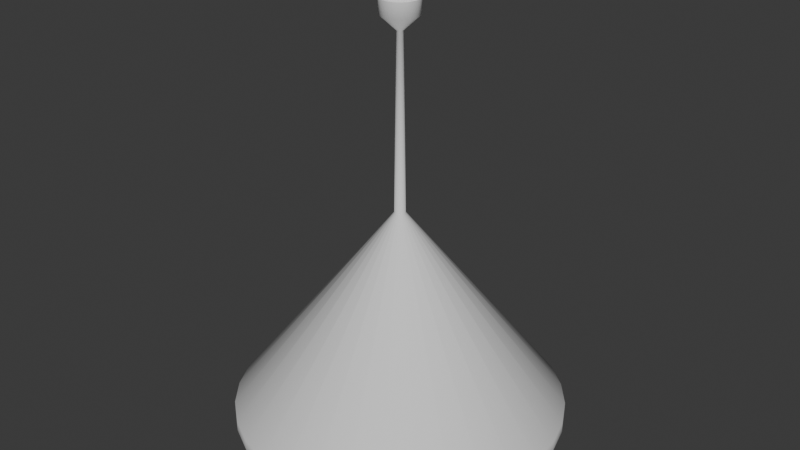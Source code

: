 # Source: livingroomlamp.blend  (saved by Blender 5.1.30; exported with 4.5.12 LTS)
import bpy
from mathutils import Matrix  # noqa: F401  (used for matrix-valued properties, if any)

bpy.ops.wm.read_factory_settings(use_empty=True)
scene = bpy.context.scene
scene.name = 'Scene'

# ---- collections
col_collection = bpy.data.collections.new('Collection'); scene.collection.children.link(col_collection)

# ---- world
world_world = bpy.data.worlds.new('World'); scene.world = world_world
world_world.use_nodes = True; world_world.node_tree.nodes.clear()
_N = world_world.node_tree.nodes; _L = world_world.node_tree.links
n0 = _N.new('ShaderNodeOutputWorld'); n0.name = 'World Output'; n0.location = (200, 100)
n1 = _N.new('ShaderNodeBackground'); n1.name = 'Background'; n1.location = (-200, 100)
n1.inputs[0].default_value = (0.05088, 0.05088, 0.05088, 1.0)
_L.new(n1.outputs[0], n0.inputs[0])
n0.is_active_output = True
world_world.color = (0.05088, 0.05088, 0.05088)
world_world.sun_shadow_jitter_overblur = 0.0

# ---- meshes
me_cylinder = bpy.data.meshes.new('Cylinder')
me_cylinder.from_pydata([(-0.002463, 0.01238, 0.3539), (8.752e-09, 0.04462, 0.825), (-0.004831, 0.01166, 0.3539), (0.008706, 0.04377, 0.825), (-0.007013, 0.0105, 0.3539), (0.01708, 0.04123, 0.825), (-0.008926, 0.008926, 0.3539), (0.02479, 0.0371, 0.825), (-0.0105, 0.007013, 0.3539), (0.03155, 0.03155, 0.825), (-0.01166, 0.004831, 0.3539), (0.0371, 0.02479, 0.825), (-0.01238, 0.002463, 0.3539), (0.04123, 0.01708, 0.825), (-0.01262, -8.695e-11, 0.3539), (0.04377, 0.008706, 0.825), (-0.01238, -0.002463, 0.3539), (0.04462, 2.016e-10, 0.825), (-0.01166, -0.004831, 0.3539), (0.04377, -0.008706, 0.825), (-0.0105, -0.007013, 0.3539), (0.04123, -0.01708, 0.825), (-0.008926, -0.008926, 0.3539), (0.0371, -0.02479, 0.825), (-0.007013, -0.0105, 0.3539), (0.03155, -0.03155, 0.825), (-0.004831, -0.01166, 0.3539), (0.02479, -0.0371, 0.825), (-0.002463, -0.01238, 0.3539), (0.01708, -0.04123, 0.825), (-3.179e-09, -0.01262, 0.3539), (0.008706, -0.04377, 0.825), (0.002463, -0.01238, 0.3539), (8.752e-09, -0.04462, 0.825), (0.004831, -0.01166, 0.3539), (-0.008706, -0.04377, 0.825), (0.007013, -0.0105, 0.3539), (-0.01708, -0.04123, 0.825), (0.008926, -0.008926, 0.3539), (-0.02479, -0.0371, 0.825), (0.0105, -0.007013, 0.3539), (-0.03155, -0.03155, 0.825), (0.01166, -0.004831, 0.3539), (-0.0371, -0.02479, 0.825), (0.01238, -0.002463, 0.3539), (-0.04123, -0.01708, 0.825), (0.01262, -8.695e-11, 0.3539), (-0.04377, -0.008706, 0.825), (0.01238, 0.002463, 0.3539), (-0.04462, 2.016e-10, 0.825), (0.01166, 0.004831, 0.3539), (-0.04377, 0.008706, 0.825), (0.0105, 0.007013, 0.3539), (-0.04123, 0.01708, 0.825), (0.008926, 0.008926, 0.3539), (-0.0371, 0.02479, 0.825), (0.007013, 0.0105, 0.3539), (-0.03155, 0.03155, 0.825), (0.004831, 0.01166, 0.3539), (-0.02479, 0.0371, 0.825), (0.002463, 0.01238, 0.3539), (-0.01708, 0.04123, 0.825), (-3.179e-09, 0.01262, 0.3539), (-0.008706, 0.04377, 0.825), (-9.347e-10, 0.3833, -0.1191), (0.07478, 0.3759, -0.1191), (0.1467, 0.3541, -0.1191), (0.213, 0.3187, -0.1191), (0.271, 0.271, -0.1191), (0.3187, 0.213, -0.1191), (0.3541, 0.1467, -0.1191), (0.3759, 0.07478, -0.1191), (0.3833, -8.695e-11, -0.1191), (0.3759, -0.07478, -0.1191), (0.3541, -0.1467, -0.1191), (0.3187, -0.213, -0.1191), (0.271, -0.271, -0.1191), (0.213, -0.3187, -0.1191), (0.1467, -0.3541, -0.1191), (0.07478, -0.3759, -0.1191), (-9.347e-10, -0.3833, -0.1191), (-0.07478, -0.3759, -0.1191), (-0.1467, -0.3541, -0.1191), (-0.213, -0.3187, -0.1191), (-0.271, -0.271, -0.1191), (-0.3187, -0.213, -0.1191), (-0.3541, -0.1467, -0.1191), (-0.3759, -0.07478, -0.1191), (-0.3833, -8.695e-11, -0.1191), (-0.3759, 0.07478, -0.1191), (-0.3541, 0.1467, -0.1191), (-0.3187, 0.213, -0.1191), (-0.271, 0.271, -0.1191), (-0.213, 0.3187, -0.1191), (-0.1467, 0.3541, -0.1191), (-0.07478, 0.3759, -0.1191), (-1.292e-09, 0.3481, -0.1803), (-9.347e-10, 0.3833, -0.1453), (-1.024e-09, 0.373, -0.17), (0.06791, 0.3414, -0.1803), (0.07478, 0.3759, -0.1453), (0.07277, 0.3658, -0.17), (0.1332, 0.3216, -0.1803), (0.1467, 0.3541, -0.1453), (0.1427, 0.3446, -0.17), (0.1934, 0.2894, -0.1803), (0.213, 0.3187, -0.1453), (0.2072, 0.3101, -0.17), (0.2462, 0.2462, -0.1803), (0.271, 0.271, -0.1453), (0.2637, 0.2637, -0.17), (0.2894, 0.1934, -0.1803), (0.3187, 0.213, -0.1453), (0.3101, 0.2072, -0.17), (0.3216, 0.1332, -0.1803), (0.3541, 0.1467, -0.1453), (0.3446, 0.1427, -0.17), (0.3414, 0.06791, -0.1803), (0.3759, 0.07478, -0.1453), (0.3658, 0.07277, -0.17), (0.3481, 2.7e-10, -0.1803), (0.3833, -8.695e-11, -0.1453), (0.373, 2.299e-12, -0.17), (0.3414, -0.06791, -0.1803), (0.3759, -0.07478, -0.1453), (0.3658, -0.07277, -0.17), (0.3216, -0.1332, -0.1803), (0.3541, -0.1467, -0.1453), (0.3446, -0.1427, -0.17), (0.2894, -0.1934, -0.1803), (0.3187, -0.213, -0.1453), (0.3101, -0.2072, -0.17), (0.2462, -0.2462, -0.1803), (0.271, -0.271, -0.1453), (0.2637, -0.2637, -0.17), (0.1934, -0.2894, -0.1803), (0.213, -0.3187, -0.1453), (0.2072, -0.3101, -0.17), (0.1332, -0.3216, -0.1803), (0.1467, -0.3541, -0.1453), (0.1427, -0.3446, -0.17), (0.06791, -0.3414, -0.1803), (0.07478, -0.3759, -0.1453), (0.07277, -0.3658, -0.17), (-5.777e-10, -0.3481, -0.1803), (-9.347e-10, -0.3833, -0.1453), (-8.454e-10, -0.373, -0.17), (-0.06791, -0.3414, -0.1803), (-0.07478, -0.3759, -0.1453), (-0.07277, -0.3658, -0.17), (-0.1332, -0.3216, -0.1803), (-0.1467, -0.3541, -0.1453), (-0.1427, -0.3446, -0.17), (-0.1934, -0.2894, -0.1803), (-0.213, -0.3187, -0.1453), (-0.2072, -0.3101, -0.17), (-0.2462, -0.2462, -0.1803), (-0.271, -0.271, -0.1453), (-0.2637, -0.2637, -0.17), (-0.2894, -0.1934, -0.1803), (-0.3187, -0.213, -0.1453), (-0.3101, -0.2072, -0.17), (-0.3216, -0.1332, -0.1803), (-0.3541, -0.1467, -0.1453), (-0.3446, -0.1427, -0.17), (-0.3414, -0.06791, -0.1803), (-0.3759, -0.07478, -0.1453), (-0.3658, -0.07277, -0.17), (-0.3481, -4.439e-10, -0.1803), (-0.3833, -8.695e-11, -0.1453), (-0.373, -1.762e-10, -0.17), (-0.3414, 0.06791, -0.1803), (-0.3759, 0.07478, -0.1453), (-0.3658, 0.07277, -0.17), (-0.3216, 0.1332, -0.1803), (-0.3541, 0.1467, -0.1453), (-0.3446, 0.1427, -0.17), (-0.2894, 0.1934, -0.1803), (-0.3187, 0.213, -0.1453), (-0.3101, 0.2072, -0.17), (-0.2462, 0.2462, -0.1803), (-0.271, 0.271, -0.1453), (-0.2637, 0.2637, -0.17), (-0.1934, 0.2894, -0.1803), (-0.213, 0.3187, -0.1453), (-0.2072, 0.3101, -0.17), (-0.1332, 0.3216, -0.1803), (-0.1467, 0.3541, -0.1453), (-0.1427, 0.3446, -0.17), (-0.06791, 0.3414, -0.1803), (-0.07478, 0.3759, -0.1453), (-0.07277, 0.3658, -0.17), (9.004e-10, 0.007893, 0.7567), (-0.00154, 0.007741, 0.7567), (-0.003021, 0.007292, 0.7567), (-0.004385, 0.006563, 0.7567), (-0.005581, 0.005581, 0.7567), (-0.006563, 0.004385, 0.7567), (-0.007292, 0.003021, 0.7567), (-0.007741, 0.00154, 0.7567), (-0.007893, -1.616e-10, 0.7567), (-0.007741, -0.00154, 0.7567), (-0.007292, -0.003021, 0.7567), (-0.006563, -0.004385, 0.7567), (-0.005581, -0.005581, 0.7567), (-0.004385, -0.006563, 0.7567), (-0.003021, -0.007292, 0.7567), (-0.00154, -0.007741, 0.7567), (9.004e-10, -0.007893, 0.7567), (0.00154, -0.007741, 0.7567), (0.003021, -0.007292, 0.7567), (0.004385, -0.006563, 0.7567), (0.005581, -0.005581, 0.7567), (0.006563, -0.004385, 0.7567), (0.007292, -0.003021, 0.7567), (0.007741, -0.00154, 0.7567), (0.007893, -1.616e-10, 0.7567), (0.007741, 0.00154, 0.7567), (0.007292, 0.003021, 0.7567), (0.006563, 0.004385, 0.7567), (0.005581, 0.005581, 0.7567), (0.004385, 0.006563, 0.7567), (0.003021, 0.007292, 0.7567), (0.00154, 0.007741, 0.7567), (8.743e-09, 0.04324, 0.7898), (-0.008436, 0.04241, 0.7898), (-0.01655, 0.03995, 0.7898), (-0.02402, 0.03595, 0.7898), (-0.03058, 0.03058, 0.7898), (-0.03595, 0.02402, 0.7898), (-0.03995, 0.01655, 0.7898), (-0.04241, 0.008436, 0.7898), (-0.04324, 2.016e-10, 0.7898), (-0.04241, -0.008436, 0.7898), (-0.03995, -0.01655, 0.7898), (-0.03595, -0.02402, 0.7898), (-0.03058, -0.03058, 0.7898), (-0.02402, -0.03595, 0.7898), (-0.01655, -0.03995, 0.7898), (-0.008436, -0.04241, 0.7898), (8.743e-09, -0.04324, 0.7898), (0.008436, -0.04241, 0.7898), (0.01655, -0.03995, 0.7898), (0.02402, -0.03595, 0.7898), (0.03058, -0.03058, 0.7898), (0.03595, -0.02402, 0.7898), (0.03995, -0.01655, 0.7898), (0.04241, -0.008436, 0.7898), (0.04324, 2.016e-10, 0.7898), (0.04241, 0.008436, 0.7898), (0.03995, 0.01655, 0.7898), (0.03595, 0.02402, 0.7898), (0.03058, 0.03058, 0.7898), (0.02402, 0.03595, 0.7898), (0.01655, 0.03995, 0.7898), (0.008436, 0.04241, 0.7898), (0.02218, 0.1115, 0.1657), (1.924e-09, 0.1137, 0.1657), (0.04351, 0.1051, 0.1657), (0.06317, 0.09454, 0.1657), (0.0804, 0.0804, 0.1657), (0.09454, 0.06317, 0.1657), (0.1051, 0.04351, 0.1657), (0.1115, 0.02218, 0.1657), (0.1137, 7.153e-10, 0.1657), (0.1115, -0.02218, 0.1657), (0.1051, -0.04351, 0.1657), (0.09454, -0.06317, 0.1657), (0.0804, -0.0804, 0.1657), (0.06317, -0.09454, 0.1657), (0.04351, -0.1051, 0.1657), (0.02218, -0.1115, 0.1657), (2.157e-09, -0.1137, 0.1657), (-0.02218, -0.1115, 0.1657), (-0.04351, -0.1051, 0.1657), (-0.06317, -0.09454, 0.1657), (-0.0804, -0.0804, 0.1657), (-0.09454, -0.06317, 0.1657), (-0.1051, -0.04351, 0.1657), (-0.1115, -0.02218, 0.1657), (-0.1137, 4.821e-10, 0.1657), (-0.1115, 0.02218, 0.1657), (-0.1051, 0.04351, 0.1657), (-0.09454, 0.06317, 0.1657), (-0.0804, 0.0804, 0.1657), (-0.06317, 0.09454, 0.1657), (-0.04351, 0.1051, 0.1657), (-0.02218, 0.1115, 0.1657)], [], [(224, 1, 3, 255), (255, 3, 5, 254), (254, 5, 7, 253), (253, 7, 9, 252), (252, 9, 11, 251), (251, 11, 13, 250), (250, 13, 15, 249), (249, 15, 17, 248), (248, 17, 19, 247), (247, 19, 21, 246), (246, 21, 23, 245), (245, 23, 25, 244), (244, 25, 27, 243), (243, 27, 29, 242), (242, 29, 31, 241), (241, 31, 33, 240), (240, 33, 35, 239), (239, 35, 37, 238), (238, 37, 39, 237), (237, 39, 41, 236), (236, 41, 43, 235), (235, 43, 45, 234), (234, 45, 47, 233), (233, 47, 49, 232), (232, 49, 51, 231), (231, 51, 53, 230), (230, 53, 55, 229), (229, 55, 57, 228), (228, 57, 59, 227), (227, 59, 61, 226), (257, 256, 258, 259, 260, 261, 262, 263, 264, 265, 266, 267, 268, 269, 270, 271, 272, 273, 274, 275, 276, 277, 278, 279, 280, 281, 282, 283, 284, 285, 286, 287), (226, 61, 63, 225), (225, 63, 1, 224), (89, 12, 10, 90), (90, 10, 8, 91), (91, 8, 6, 92), (92, 6, 4, 93), (93, 4, 2, 94), (94, 2, 0, 95), (95, 0, 62, 64), (0, 193, 192, 62), (64, 62, 60, 65), (65, 60, 58, 66), (66, 58, 56, 67), (67, 56, 54, 68), (68, 54, 52, 69), (69, 52, 50, 70), (70, 50, 48, 71), (71, 48, 46, 72), (72, 46, 44, 73), (73, 44, 42, 74), (74, 42, 40, 75), (75, 40, 38, 76), (76, 38, 36, 77), (77, 36, 34, 78), (78, 34, 32, 79), (79, 32, 30, 80), (80, 30, 28, 81), (81, 28, 26, 82), (82, 26, 24, 83), (83, 24, 22, 84), (84, 22, 20, 85), (85, 20, 18, 86), (86, 18, 16, 87), (87, 16, 14, 88), (88, 14, 12, 89), (97, 100, 101, 98), (98, 101, 99, 96), (100, 103, 104, 101), (101, 104, 102, 99), (103, 106, 107, 104), (104, 107, 105, 102), (106, 109, 110, 107), (107, 110, 108, 105), (109, 112, 113, 110), (110, 113, 111, 108), (112, 115, 116, 113), (113, 116, 114, 111), (115, 118, 119, 116), (116, 119, 117, 114), (118, 121, 122, 119), (119, 122, 120, 117), (121, 124, 125, 122), (122, 125, 123, 120), (124, 127, 128, 125), (125, 128, 126, 123), (127, 130, 131, 128), (128, 131, 129, 126), (130, 133, 134, 131), (131, 134, 132, 129), (133, 136, 137, 134), (134, 137, 135, 132), (136, 139, 140, 137), (137, 140, 138, 135), (139, 142, 143, 140), (140, 143, 141, 138), (142, 145, 146, 143), (143, 146, 144, 141), (145, 148, 149, 146), (146, 149, 147, 144), (148, 151, 152, 149), (149, 152, 150, 147), (151, 154, 155, 152), (152, 155, 153, 150), (154, 157, 158, 155), (155, 158, 156, 153), (157, 160, 161, 158), (158, 161, 159, 156), (160, 163, 164, 161), (161, 164, 162, 159), (163, 166, 167, 164), (164, 167, 165, 162), (166, 169, 170, 167), (167, 170, 168, 165), (169, 172, 173, 170), (170, 173, 171, 168), (172, 175, 176, 173), (173, 176, 174, 171), (175, 178, 179, 176), (176, 179, 177, 174), (178, 181, 182, 179), (179, 182, 180, 177), (181, 184, 185, 182), (182, 185, 183, 180), (184, 187, 188, 185), (185, 188, 186, 183), (187, 190, 191, 188), (188, 191, 189, 186), (190, 97, 98, 191), (191, 98, 96, 189), (97, 64, 65, 100), (171, 174, 282, 281), (190, 95, 64, 97), (100, 65, 66, 103), (103, 66, 67, 106), (106, 67, 68, 109), (109, 68, 69, 112), (112, 69, 70, 115), (115, 70, 71, 118), (118, 71, 72, 121), (121, 72, 73, 124), (124, 73, 74, 127), (127, 74, 75, 130), (130, 75, 76, 133), (133, 76, 77, 136), (136, 77, 78, 139), (139, 78, 79, 142), (142, 79, 80, 145), (145, 80, 81, 148), (148, 81, 82, 151), (151, 82, 83, 154), (154, 83, 84, 157), (157, 84, 85, 160), (160, 85, 86, 163), (163, 86, 87, 166), (166, 87, 88, 169), (169, 88, 89, 172), (172, 89, 90, 175), (175, 90, 91, 178), (178, 91, 92, 181), (181, 92, 93, 184), (184, 93, 94, 187), (187, 94, 95, 190), (2, 194, 193, 0), (4, 195, 194, 2), (6, 196, 195, 4), (8, 197, 196, 6), (10, 198, 197, 8), (12, 199, 198, 10), (14, 200, 199, 12), (16, 201, 200, 14), (18, 202, 201, 16), (20, 203, 202, 18), (22, 204, 203, 20), (24, 205, 204, 22), (26, 206, 205, 24), (28, 207, 206, 26), (30, 208, 207, 28), (32, 209, 208, 30), (34, 210, 209, 32), (36, 211, 210, 34), (38, 212, 211, 36), (40, 213, 212, 38), (42, 214, 213, 40), (44, 215, 214, 42), (46, 216, 215, 44), (48, 217, 216, 46), (50, 218, 217, 48), (52, 219, 218, 50), (54, 220, 219, 52), (56, 221, 220, 54), (58, 222, 221, 56), (60, 223, 222, 58), (62, 192, 223, 60), (193, 225, 224, 192), (194, 226, 225, 193), (195, 227, 226, 194), (196, 228, 227, 195), (197, 229, 228, 196), (198, 230, 229, 197), (199, 231, 230, 198), (200, 232, 231, 199), (201, 233, 232, 200), (202, 234, 233, 201), (203, 235, 234, 202), (204, 236, 235, 203), (205, 237, 236, 204), (206, 238, 237, 205), (207, 239, 238, 206), (208, 240, 239, 207), (209, 241, 240, 208), (210, 242, 241, 209), (211, 243, 242, 210), (212, 244, 243, 211), (213, 245, 244, 212), (214, 246, 245, 213), (215, 247, 246, 214), (216, 248, 247, 215), (217, 249, 248, 216), (218, 250, 249, 217), (219, 251, 250, 218), (220, 252, 251, 219), (221, 253, 252, 220), (222, 254, 253, 221), (223, 255, 254, 222), (192, 224, 255, 223), (147, 150, 274, 273), (123, 126, 266, 265), (99, 102, 258, 256), (189, 96, 257, 287), (180, 183, 285, 284), (156, 159, 277, 276), (132, 135, 269, 268), (108, 111, 261, 260), (165, 168, 280, 279), (141, 144, 272, 271), (117, 120, 264, 263), (174, 177, 283, 282), (150, 153, 275, 274), (126, 129, 267, 266), (102, 105, 259, 258), (183, 186, 286, 285), (159, 162, 278, 277), (135, 138, 270, 269), (111, 114, 262, 261), (168, 171, 281, 280), (144, 147, 273, 272), (120, 123, 265, 264), (96, 99, 256, 257), (177, 180, 284, 283), (153, 156, 276, 275), (129, 132, 268, 267), (105, 108, 260, 259), (186, 189, 287, 286), (162, 165, 279, 278), (138, 141, 271, 270), (114, 117, 263, 262)])
me_cylinder.polygons.foreach_set('use_smooth', [True] * 257)
_k = set([(256, 257), (256, 258), (257, 287), (258, 259), (259, 260), (260, 261), (261, 262), (262, 263), (263, 264), (264, 265), (265, 266), (266, 267), (267, 268), (268, 269), (269, 270), (270, 271), (271, 272), (272, 273), (273, 274), (274, 275), (275, 276), (276, 277), (277, 278), (278, 279), (279, 280), (280, 281), (281, 282), (282, 283), (283, 284), (284, 285), (285, 286), (286, 287)])
me_cylinder.attributes.new('sharp_edge', 'BOOLEAN', 'EDGE').data.foreach_set('value', [ (min(e.vertices), max(e.vertices)) in _k for e in me_cylinder.edges])
_uv = me_cylinder.uv_layers.new(name='UVMap')
_uv.uv.foreach_set('vector', [0.7738, 0.7867, 0.7587, 0.771, 0.7635, 0.7672, 0.777, 0.7838, 0.777, 0.7838, 0.7635, 0.7672, 0.7685, 0.7638, 0.7805, 0.7812, 0.7805, 0.7812, 0.7685, 0.7638, 0.7736, 0.7608, 0.7842, 0.7789, 0.7842, 0.7789, 0.7736, 0.7608, 0.7788, 0.7582, 0.7881, 0.7769, 0.7881, 0.7769, 0.7788, 0.7582, 0.7841, 0.7559, 0.7923, 0.7753, 0.7923, 0.7753, 0.7841, 0.7559, 0.7895, 0.754, 0.7968, 0.7741, 0.7968, 0.7741, 0.7895, 0.754, 0.7949, 0.7522, 0.8015, 0.7731, 0.8015, 0.7731, 0.7949, 0.7522, 0.8003, 0.7507, 0.8066, 0.7726, 0.8066, 0.8654, 0.8002, 0.8873, 0.7948, 0.8857, 0.8015, 0.8648, 0.8015, 0.8648, 0.7948, 0.8857, 0.7894, 0.8839, 0.7968, 0.8639, 0.7968, 0.8639, 0.7894, 0.8839, 0.7841, 0.8819, 0.7923, 0.8626, 0.7923, 0.8626, 0.7841, 0.8819, 0.7788, 0.8797, 0.7882, 0.8609, 0.7882, 0.8609, 0.7788, 0.8797, 0.7736, 0.877, 0.7842, 0.859, 0.7842, 0.859, 0.7736, 0.877, 0.7685, 0.874, 0.7805, 0.8567, 0.7805, 0.8567, 0.7685, 0.874, 0.7635, 0.8706, 0.777, 0.8541, 0.777, 0.8541, 0.7635, 0.8706, 0.7587, 0.8668, 0.7738, 0.8511, 0.7738, 0.8511, 0.7587, 0.8668, 0.7542, 0.8618, 0.771, 0.8478, 0.771, 0.8478, 0.7542, 0.8618, 0.7503, 0.8564, 0.7685, 0.8442, 0.7685, 0.8442, 0.7503, 0.8564, 0.747, 0.8506, 0.7663, 0.8404, 0.7663, 0.8404, 0.747, 0.8506, 0.7442, 0.8446, 0.7645, 0.8363, 0.7645, 0.8363, 0.7442, 0.8446, 0.7421, 0.8383, 0.763, 0.8321, 0.763, 0.8321, 0.7421, 0.8383, 0.7406, 0.8319, 0.762, 0.8277, 0.762, 0.8277, 0.7406, 0.8319, 0.7396, 0.8254, 0.7613, 0.8233, 0.7613, 0.8233, 0.7396, 0.8254, 0.7393, 0.8189, 0.7611, 0.8189, 0.7611, 0.8189, 0.7393, 0.8189, 0.7396, 0.8123, 0.7613, 0.8144, 0.7613, 0.8144, 0.7396, 0.8123, 0.7405, 0.8058, 0.762, 0.81, 0.762, 0.81, 0.7405, 0.8058, 0.7421, 0.7994, 0.763, 0.8056, 0.763, 0.8056, 0.7421, 0.7994, 0.7442, 0.7932, 0.7644, 0.8014, 0.7644, 0.8014, 0.7442, 0.7932, 0.747, 0.7872, 0.7662, 0.7974, 0.7662, 0.7974, 0.747, 0.7872, 0.7503, 0.7814, 0.7684, 0.7935, 0.7142, 0.7659, 0.7237, 0.7755, 0.7312, 0.7867, 0.7364, 0.7991, 0.739, 0.8123, 0.739, 0.8258, 0.7364, 0.839, 0.7312, 0.8515, 0.7237, 0.8627, 0.7142, 0.8722, 0.703, 0.8797, 0.6905, 0.8849, 0.6773, 0.8875, 0.6638, 0.8875, 0.6506, 0.8849, 0.6382, 0.8797, 0.627, 0.8722, 0.6174, 0.8627, 0.61, 0.8515, 0.6048, 0.839, 0.6022, 0.8258, 0.6022, 0.8123, 0.6048, 0.7991, 0.61, 0.7867, 0.6174, 0.7755, 0.627, 0.7659, 0.6382, 0.7584, 0.6506, 0.7533, 0.6638, 0.7507, 0.6773, 0.7507, 0.6905, 0.7533, 0.703, 0.7584, 0.7684, 0.7935, 0.7503, 0.7814, 0.7542, 0.776, 0.7709, 0.79, 0.7709, 0.79, 0.7542, 0.776, 0.7587, 0.771, 0.7738, 0.7867, 0.05235, 0.4422, 0.4102, 0.4129, 0.4113, 0.4147, 0.05846, 0.4866, 0.05846, 0.4866, 0.4113, 0.4147, 0.4126, 0.4165, 0.06986, 0.5301, 0.06986, 0.5301, 0.4126, 0.4165, 0.4141, 0.4181, 0.08636, 0.5719, 0.08636, 0.5719, 0.4141, 0.4181, 0.4158, 0.4197, 0.1077, 0.6118, 0.1077, 0.6118, 0.4158, 0.4197, 0.4176, 0.4211, 0.1336, 0.649, 0.1336, 0.649, 0.4176, 0.4211, 0.4196, 0.4224, 0.1638, 0.6829, 0.1638, 0.6829, 0.4196, 0.4224, 0.4216, 0.4234, 0.1978, 0.7131, 0.5674, 0.7507, 0.5714, 0.9943, 0.5704, 0.9943, 0.5659, 0.7508, 0.1978, 0.7131, 0.4216, 0.4234, 0.4237, 0.4243, 0.2352, 0.7392, 0.2352, 0.7392, 0.4237, 0.4243, 0.4259, 0.425, 0.2756, 0.7609, 0.2756, 0.7609, 0.4259, 0.425, 0.4281, 0.4255, 0.3182, 0.7776, 0.3182, 0.7776, 0.4281, 0.4255, 0.4303, 0.4257, 0.3627, 0.7893, 0.3627, 0.7893, 0.4303, 0.4257, 0.4324, 0.4258, 0.4082, 0.7959, 0.4082, 0.7959, 0.4324, 0.4258, 0.4344, 0.4256, 0.4544, 0.7973, 0.4544, 0.7973, 0.4344, 0.4256, 0.4364, 0.4252, 0.5009, 0.7936, 0.5009, 0.7936, 0.4364, 0.4252, 0.4381, 0.4247, 0.548, 0.7846, 0.5448, 0.06891, 0.4233, 0.394, 0.4219, 0.3936, 0.5027, 0.05749, 0.5027, 0.05749, 0.4219, 0.3936, 0.4203, 0.3932, 0.4608, 0.05069, 0.4608, 0.05069, 0.4203, 0.3932, 0.4186, 0.3932, 0.4187, 0.0484, 0.4187, 0.0484, 0.4186, 0.3932, 0.417, 0.3935, 0.3765, 0.05082, 0.3765, 0.05082, 0.417, 0.3935, 0.4153, 0.394, 0.3347, 0.05804, 0.3347, 0.05804, 0.4153, 0.394, 0.4137, 0.3948, 0.294, 0.0701, 0.294, 0.0701, 0.4137, 0.3948, 0.4123, 0.3958, 0.2549, 0.08686, 0.2549, 0.08686, 0.4123, 0.3958, 0.411, 0.397, 0.218, 0.1081, 0.218, 0.1081, 0.411, 0.397, 0.41, 0.3984, 0.1836, 0.1335, 0.1836, 0.1335, 0.41, 0.3984, 0.4092, 0.4, 0.1524, 0.1628, 0.1524, 0.1628, 0.4092, 0.4, 0.4085, 0.4017, 0.1247, 0.1958, 0.1247, 0.1958, 0.4085, 0.4017, 0.4081, 0.4035, 0.101, 0.2318, 0.101, 0.2318, 0.4081, 0.4035, 0.408, 0.4054, 0.08152, 0.2704, 0.08152, 0.2704, 0.408, 0.4054, 0.4083, 0.4073, 0.06662, 0.3113, 0.06662, 0.3113, 0.4083, 0.4073, 0.4086, 0.4092, 0.05654, 0.3539, 0.05654, 0.3539, 0.4086, 0.4092, 0.4093, 0.4111, 0.05158, 0.3977, 0.05158, 0.3977, 0.4093, 0.4111, 0.4102, 0.4129, 0.05235, 0.4422, 0.1878, 0.7257, 0.2268, 0.753, 0.2176, 0.7678, 0.177, 0.7394, 0.177, 0.7394, 0.2176, 0.7678, 0.2077, 0.7841, 0.1653, 0.7543, 0.2268, 0.753, 0.2688, 0.7756, 0.2614, 0.7915, 0.2176, 0.7678, 0.2176, 0.7678, 0.2614, 0.7915, 0.2533, 0.8088, 0.2077, 0.7841, 0.2688, 0.7756, 0.3132, 0.793, 0.3078, 0.8097, 0.2614, 0.7915, 0.2614, 0.7915, 0.3078, 0.8097, 0.3018, 0.8279, 0.2533, 0.8088, 0.3132, 0.793, 0.3595, 0.8052, 0.356, 0.8223, 0.3078, 0.8097, 0.3078, 0.8097, 0.356, 0.8223, 0.3522, 0.841, 0.3018, 0.8279, 0.3595, 0.8052, 0.4068, 0.812, 0.4053, 0.8294, 0.356, 0.8223, 0.356, 0.8223, 0.4053, 0.8294, 0.4037, 0.8483, 0.3522, 0.841, 0.4068, 0.812, 0.4546, 0.8134, 0.4548, 0.8308, 0.4053, 0.8294, 0.4053, 0.8294, 0.4548, 0.8308, 0.4552, 0.8496, 0.4037, 0.8483, 0.4546, 0.8134, 0.5024, 0.81, 0.5039, 0.8275, 0.4548, 0.8308, 0.4548, 0.8308, 0.5039, 0.8275, 0.5052, 0.846, 0.4552, 0.8496, 0.5024, 0.81, 0.552, 0.8033, 0.5536, 0.8223, 0.5039, 0.8275, 0.5039, 0.8275, 0.5536, 0.8223, 0.5537, 0.8415, 0.5052, 0.846, 0.549, 0.05283, 0.5053, 0.04285, 0.5079, 0.02727, 0.552, 0.03596, 0.552, 0.03596, 0.5079, 0.02727, 0.5107, 0.01067, 0.5537, 0.0188, 0.5053, 0.04285, 0.4623, 0.03606, 0.4639, 0.02033, 0.5079, 0.02727, 0.5079, 0.02727, 0.4639, 0.02033, 0.4656, 0.003287, 0.5107, 0.01067, 0.4623, 0.03606, 0.4187, 0.03356, 0.4187, 0.01757, 0.4639, 0.02033, 0.4639, 0.02033, 0.4187, 0.01757, 0.4187, 0.0001605, 0.4656, 0.003287, 0.4187, 0.03356, 0.3748, 0.03599, 0.373, 0.01996, 0.4187, 0.01757, 0.4187, 0.01757, 0.373, 0.01996, 0.371, 0.002499, 0.4187, 0.0001605, 0.3748, 0.03599, 0.3313, 0.04343, 0.3277, 0.02766, 0.373, 0.01996, 0.373, 0.01996, 0.3277, 0.02766, 0.3236, 0.01047, 0.371, 0.002499, 0.3313, 0.04343, 0.2889, 0.05593, 0.2834, 0.04063, 0.3277, 0.02766, 0.3277, 0.02766, 0.2834, 0.04063, 0.2774, 0.02397, 0.3236, 0.01047, 0.2889, 0.05593, 0.2482, 0.0734, 0.2409, 0.05887, 0.2834, 0.04063, 0.2834, 0.04063, 0.2409, 0.05887, 0.233, 0.043, 0.2774, 0.02397, 0.2482, 0.0734, 0.2097, 0.09543, 0.2008, 0.08178, 0.2409, 0.05887, 0.2409, 0.05887, 0.2008, 0.08178, 0.191, 0.06694, 0.233, 0.043, 0.2097, 0.09543, 0.1739, 0.1219, 0.1635, 0.1093, 0.2008, 0.08178, 0.2008, 0.08178, 0.1635, 0.1093, 0.152, 0.09567, 0.191, 0.06694, 0.1739, 0.1219, 0.1414, 0.1524, 0.1294, 0.1411, 0.1635, 0.1093, 0.1635, 0.1093, 0.1294, 0.1411, 0.1165, 0.1288, 0.152, 0.09567, 0.1414, 0.1524, 0.1125, 0.1867, 0.09934, 0.1768, 0.1294, 0.1411, 0.1294, 0.1411, 0.09934, 0.1768, 0.08504, 0.166, 0.1165, 0.1288, 0.1125, 0.1867, 0.08779, 0.2241, 0.07355, 0.2158, 0.09934, 0.1768, 0.09934, 0.1768, 0.07355, 0.2158, 0.05802, 0.2068, 0.08504, 0.166, 0.08779, 0.2241, 0.06743, 0.2643, 0.05223, 0.2576, 0.07355, 0.2158, 0.07355, 0.2158, 0.05223, 0.2576, 0.03564, 0.2504, 0.05802, 0.2068, 0.06743, 0.2643, 0.05178, 0.3068, 0.03577, 0.302, 0.05223, 0.2576, 0.05223, 0.2576, 0.03577, 0.302, 0.01836, 0.2966, 0.03564, 0.2504, 0.05178, 0.3068, 0.04117, 0.3512, 0.02461, 0.3482, 0.03577, 0.302, 0.03577, 0.302, 0.02461, 0.3482, 0.006545, 0.3449, 0.01836, 0.2966, 0.04117, 0.3512, 0.03558, 0.3966, 0.01868, 0.3959, 0.02461, 0.3482, 0.02461, 0.3482, 0.01868, 0.3959, 0.0001605, 0.3949, 0.006545, 0.3449, 0.03558, 0.3966, 0.03652, 0.4434, 0.01945, 0.4446, 0.01868, 0.3959, 0.01868, 0.3959, 0.01945, 0.4446, 0.0007764, 0.446, 0.0001605, 0.3949, 0.03652, 0.4434, 0.04287, 0.4897, 0.02601, 0.493, 0.01945, 0.4446, 0.01945, 0.4446, 0.02601, 0.493, 0.007625, 0.4967, 0.0007764, 0.446, 0.04287, 0.4897, 0.0547, 0.535, 0.03833, 0.5403, 0.02601, 0.493, 0.02601, 0.493, 0.03833, 0.5403, 0.02051, 0.5462, 0.007625, 0.4967, 0.0547, 0.535, 0.07187, 0.5787, 0.0562, 0.5859, 0.03833, 0.5403, 0.03833, 0.5403, 0.0562, 0.5859, 0.03916, 0.5939, 0.02051, 0.5462, 0.07187, 0.5787, 0.09404, 0.6202, 0.0793, 0.6292, 0.0562, 0.5859, 0.0562, 0.5859, 0.0793, 0.6292, 0.06326, 0.6391, 0.03916, 0.5939, 0.09404, 0.6202, 0.121, 0.6589, 0.1074, 0.6697, 0.0793, 0.6292, 0.0793, 0.6292, 0.1074, 0.6697, 0.09254, 0.6814, 0.06326, 0.6391, 0.121, 0.6589, 0.1524, 0.6942, 0.1402, 0.7065, 0.1074, 0.6697, 0.1074, 0.6697, 0.1402, 0.7065, 0.1268, 0.7199, 0.09254, 0.6814, 0.1524, 0.6942, 0.1878, 0.7257, 0.177, 0.7394, 0.1402, 0.7065, 0.1402, 0.7065, 0.177, 0.7394, 0.1653, 0.7543, 0.1268, 0.7199, 0.1878, 0.7257, 0.1978, 0.7131, 0.2352, 0.7392, 0.2268, 0.753, 0.5563, 0.334, 0.563, 0.2933, 0.8096, 0.3485, 0.8074, 0.3618, 0.1524, 0.6942, 0.1638, 0.6829, 0.1978, 0.7131, 0.1878, 0.7257, 0.2268, 0.753, 0.2352, 0.7392, 0.2756, 0.7609, 0.2688, 0.7756, 0.2688, 0.7756, 0.2756, 0.7609, 0.3182, 0.7776, 0.3132, 0.793, 0.3132, 0.793, 0.3182, 0.7776, 0.3627, 0.7893, 0.3595, 0.8052, 0.3595, 0.8052, 0.3627, 0.7893, 0.4082, 0.7959, 0.4068, 0.812, 0.4068, 0.812, 0.4082, 0.7959, 0.4544, 0.7973, 0.4546, 0.8134, 0.4546, 0.8134, 0.4544, 0.7973, 0.5009, 0.7936, 0.5024, 0.81, 0.5024, 0.81, 0.5009, 0.7936, 0.548, 0.7846, 0.552, 0.8033, 0.549, 0.05283, 0.5448, 0.06891, 0.5027, 0.05749, 0.5053, 0.04285, 0.5053, 0.04285, 0.5027, 0.05749, 0.4608, 0.05069, 0.4623, 0.03606, 0.4623, 0.03606, 0.4608, 0.05069, 0.4187, 0.0484, 0.4187, 0.03356, 0.4187, 0.03356, 0.4187, 0.0484, 0.3765, 0.05082, 0.3748, 0.03599, 0.3748, 0.03599, 0.3765, 0.05082, 0.3347, 0.05804, 0.3313, 0.04343, 0.3313, 0.04343, 0.3347, 0.05804, 0.294, 0.0701, 0.2889, 0.05593, 0.2889, 0.05593, 0.294, 0.0701, 0.2549, 0.08686, 0.2482, 0.0734, 0.2482, 0.0734, 0.2549, 0.08686, 0.218, 0.1081, 0.2097, 0.09543, 0.2097, 0.09543, 0.218, 0.1081, 0.1836, 0.1335, 0.1739, 0.1219, 0.1739, 0.1219, 0.1836, 0.1335, 0.1524, 0.1628, 0.1414, 0.1524, 0.1414, 0.1524, 0.1524, 0.1628, 0.1247, 0.1958, 0.1125, 0.1867, 0.1125, 0.1867, 0.1247, 0.1958, 0.101, 0.2318, 0.08779, 0.2241, 0.08779, 0.2241, 0.101, 0.2318, 0.08152, 0.2704, 0.06743, 0.2643, 0.06743, 0.2643, 0.08152, 0.2704, 0.06662, 0.3113, 0.05178, 0.3068, 0.05178, 0.3068, 0.06662, 0.3113, 0.05654, 0.3539, 0.04117, 0.3512, 0.04117, 0.3512, 0.05654, 0.3539, 0.05158, 0.3977, 0.03558, 0.3966, 0.03558, 0.3966, 0.05158, 0.3977, 0.05235, 0.4422, 0.03652, 0.4434, 0.03652, 0.4434, 0.05235, 0.4422, 0.05846, 0.4866, 0.04287, 0.4897, 0.04287, 0.4897, 0.05846, 0.4866, 0.06986, 0.5301, 0.0547, 0.535, 0.0547, 0.535, 0.06986, 0.5301, 0.08636, 0.5719, 0.07187, 0.5787, 0.07187, 0.5787, 0.08636, 0.5719, 0.1077, 0.6118, 0.09404, 0.6202, 0.09404, 0.6202, 0.1077, 0.6118, 0.1336, 0.649, 0.121, 0.6589, 0.121, 0.6589, 0.1336, 0.649, 0.1638, 0.6829, 0.1524, 0.6942, 0.5689, 0.7507, 0.5723, 0.9943, 0.5714, 0.9943, 0.5674, 0.7507, 0.5704, 0.7507, 0.5732, 0.9943, 0.5723, 0.9943, 0.5689, 0.7507, 0.5719, 0.7507, 0.5742, 0.9942, 0.5732, 0.9943, 0.5704, 0.7507, 0.5734, 0.7507, 0.5751, 0.9942, 0.5742, 0.9942, 0.5719, 0.7507, 0.5749, 0.7507, 0.576, 0.9942, 0.5751, 0.9942, 0.5734, 0.7507, 0.5764, 0.7507, 0.577, 0.9942, 0.576, 0.9942, 0.5749, 0.7507, 0.5779, 0.7507, 0.5779, 0.9942, 0.577, 0.9942, 0.5764, 0.7507, 0.5794, 0.7507, 0.5789, 0.9942, 0.5779, 0.9942, 0.5779, 0.7507, 0.5809, 0.7507, 0.5798, 0.9942, 0.5789, 0.9942, 0.5794, 0.7507, 0.5824, 0.7507, 0.5807, 0.9942, 0.5798, 0.9942, 0.5809, 0.7507, 0.5839, 0.7507, 0.5817, 0.9942, 0.5807, 0.9942, 0.5824, 0.7507, 0.5854, 0.7507, 0.5826, 0.9943, 0.5817, 0.9942, 0.5839, 0.7507, 0.5869, 0.7507, 0.5835, 0.9943, 0.5826, 0.9943, 0.5854, 0.7507, 0.5884, 0.7507, 0.5845, 0.9943, 0.5835, 0.9943, 0.5869, 0.7507, 0.5899, 0.7508, 0.5854, 0.9943, 0.5845, 0.9943, 0.5884, 0.7507, 0.5914, 0.7508, 0.5863, 0.9943, 0.5854, 0.9943, 0.5899, 0.7508, 0.5929, 0.7508, 0.5873, 0.9943, 0.5863, 0.9943, 0.5914, 0.7508, 0.5944, 0.7509, 0.5882, 0.9944, 0.5873, 0.9943, 0.5929, 0.7508, 0.5959, 0.7509, 0.5891, 0.9944, 0.5882, 0.9944, 0.5944, 0.7509, 0.5974, 0.7509, 0.5901, 0.9944, 0.5891, 0.9944, 0.5959, 0.7509, 0.5989, 0.751, 0.591, 0.9944, 0.5901, 0.9944, 0.5974, 0.7509, 0.6004, 0.751, 0.5919, 0.9945, 0.591, 0.9944, 0.5989, 0.751, 0.6019, 0.7511, 0.5929, 0.9945, 0.5919, 0.9945, 0.6004, 0.751, 0.5555, 0.751, 0.5639, 0.9945, 0.563, 0.9945, 0.554, 0.7511, 0.557, 0.751, 0.5648, 0.9944, 0.5639, 0.9945, 0.5555, 0.751, 0.5585, 0.7509, 0.5658, 0.9944, 0.5648, 0.9944, 0.557, 0.751, 0.56, 0.7509, 0.5667, 0.9944, 0.5658, 0.9944, 0.5585, 0.7509, 0.5615, 0.7509, 0.5676, 0.9944, 0.5667, 0.9944, 0.56, 0.7509, 0.563, 0.7508, 0.5686, 0.9943, 0.5676, 0.9944, 0.5615, 0.7509, 0.5645, 0.7508, 0.5695, 0.9943, 0.5686, 0.9943, 0.563, 0.7508, 0.5659, 0.7508, 0.5704, 0.9943, 0.5695, 0.9943, 0.5645, 0.7508, 0.7923, 0.8079, 0.7709, 0.79, 0.7738, 0.7867, 0.7932, 0.8066, 0.7914, 0.8093, 0.7684, 0.7935, 0.7709, 0.79, 0.7923, 0.8079, 0.7908, 0.8107, 0.7662, 0.7974, 0.7684, 0.7935, 0.7914, 0.8093, 0.7902, 0.8123, 0.7644, 0.8014, 0.7662, 0.7974, 0.7908, 0.8107, 0.7897, 0.8139, 0.763, 0.8056, 0.7644, 0.8014, 0.7902, 0.8123, 0.7894, 0.8156, 0.762, 0.81, 0.763, 0.8056, 0.7897, 0.8139, 0.7892, 0.8173, 0.7613, 0.8144, 0.762, 0.81, 0.7894, 0.8156, 0.7891, 0.819, 0.7611, 0.8189, 0.7613, 0.8144, 0.7892, 0.8173, 0.7892, 0.8207, 0.7613, 0.8233, 0.7611, 0.8189, 0.7891, 0.819, 0.7895, 0.8224, 0.762, 0.8277, 0.7613, 0.8233, 0.7892, 0.8207, 0.7898, 0.8241, 0.763, 0.8321, 0.762, 0.8277, 0.7895, 0.8224, 0.7903, 0.8256, 0.7645, 0.8363, 0.763, 0.8321, 0.7898, 0.8241, 0.7909, 0.8272, 0.7663, 0.8404, 0.7645, 0.8363, 0.7903, 0.8256, 0.7916, 0.8287, 0.7685, 0.8442, 0.7663, 0.8404, 0.7909, 0.8272, 0.7924, 0.83, 0.771, 0.8478, 0.7685, 0.8442, 0.7916, 0.8287, 0.7933, 0.8313, 0.7738, 0.8511, 0.771, 0.8478, 0.7924, 0.83, 0.7944, 0.8324, 0.777, 0.8541, 0.7738, 0.8511, 0.7933, 0.8313, 0.7955, 0.8333, 0.7805, 0.8567, 0.777, 0.8541, 0.7944, 0.8324, 0.7967, 0.834, 0.7842, 0.859, 0.7805, 0.8567, 0.7955, 0.8333, 0.7979, 0.8346, 0.7882, 0.8609, 0.7842, 0.859, 0.7967, 0.834, 0.7991, 0.8351, 0.7923, 0.8626, 0.7882, 0.8609, 0.7979, 0.8346, 0.8003, 0.8353, 0.7968, 0.8639, 0.7923, 0.8626, 0.7991, 0.8351, 0.8014, 0.8354, 0.8015, 0.8648, 0.7968, 0.8639, 0.8003, 0.8353, 0.8024, 0.8354, 0.8066, 0.8654, 0.8015, 0.8648, 0.8014, 0.8354, 0.8013, 0.8025, 0.8015, 0.7731, 0.8066, 0.7726, 0.8024, 0.8026, 0.8002, 0.8026, 0.7968, 0.7741, 0.8015, 0.7731, 0.8013, 0.8025, 0.799, 0.8028, 0.7923, 0.7753, 0.7968, 0.7741, 0.8002, 0.8026, 0.7978, 0.8032, 0.7881, 0.7769, 0.7923, 0.7753, 0.799, 0.8028, 0.7965, 0.8039, 0.7842, 0.7789, 0.7881, 0.7769, 0.7978, 0.8032, 0.7954, 0.8046, 0.7805, 0.7812, 0.7842, 0.7789, 0.7965, 0.8039, 0.7942, 0.8056, 0.777, 0.7838, 0.7805, 0.7812, 0.7954, 0.8046, 0.7932, 0.8066, 0.7738, 0.7867, 0.777, 0.7838, 0.7942, 0.8056, 0.6598, 0.6365, 0.6328, 0.6053, 0.8324, 0.4504, 0.8412, 0.4606, 0.959, 0.7493, 0.9177, 0.7503, 0.9255, 0.4978, 0.9389, 0.4974, 0.7233, 0.06151, 0.759, 0.0408, 0.8736, 0.266, 0.862, 0.2728, 0.6598, 0.114, 0.6902, 0.08601, 0.8511, 0.2808, 0.8412, 0.2899, 0.5897, 0.2154, 0.6093, 0.1791, 0.8247, 0.3112, 0.8183, 0.323, 0.5897, 0.5351, 0.5742, 0.4968, 0.8133, 0.415, 0.8183, 0.4275, 0.8361, 0.7388, 0.7968, 0.7264, 0.886, 0.4899, 0.8988, 0.494, 0.8361, 0.01172, 0.8766, 0.003694, 0.912, 0.2539, 0.8988, 0.2565, 0.5563, 0.4164, 0.554, 0.3752, 0.8067, 0.3752, 0.8074, 0.3887, 0.7234, 0.689, 0.6902, 0.6645, 0.8511, 0.4697, 0.862, 0.4777, 0.959, 0.001161, 0.9998, 0.006683, 0.9523, 0.2549, 0.9389, 0.2531, 0.563, 0.2933, 0.5742, 0.2536, 0.8133, 0.3355, 0.8096, 0.3485, 0.6328, 0.6053, 0.6093, 0.5714, 0.8247, 0.4393, 0.8324, 0.4504, 0.9177, 0.7503, 0.8766, 0.7468, 0.912, 0.4966, 0.9255, 0.4978, 0.759, 0.0408, 0.7968, 0.02414, 0.886, 0.2606, 0.8736, 0.266, 0.6093, 0.1791, 0.6328, 0.1452, 0.8324, 0.3001, 0.8247, 0.3112, 0.5742, 0.4968, 0.563, 0.4571, 0.8096, 0.402, 0.8133, 0.415, 0.7968, 0.7264, 0.759, 0.7097, 0.8736, 0.4845, 0.886, 0.4899, 0.8766, 0.003694, 0.9177, 0.0001605, 0.9255, 0.2527, 0.912, 0.2539, 0.554, 0.3752, 0.5563, 0.334, 0.8074, 0.3618, 0.8067, 0.3752, 0.6902, 0.6645, 0.6598, 0.6365, 0.8412, 0.4606, 0.8511, 0.4697, 0.9998, 0.7438, 0.959, 0.7493, 0.9389, 0.4974, 0.9523, 0.4956, 0.6902, 0.08601, 0.7233, 0.06151, 0.862, 0.2728, 0.8511, 0.2808, 0.5742, 0.2536, 0.5897, 0.2154, 0.8183, 0.323, 0.8133, 0.3355, 0.6093, 0.5714, 0.5897, 0.5351, 0.8183, 0.4275, 0.8247, 0.4393, 0.8766, 0.7468, 0.8361, 0.7388, 0.8988, 0.494, 0.912, 0.4966, 0.7968, 0.02414, 0.8361, 0.01172, 0.8988, 0.2565, 0.886, 0.2606, 0.6328, 0.1452, 0.6598, 0.114, 0.8412, 0.2899, 0.8324, 0.3001, 0.563, 0.4571, 0.5563, 0.4164, 0.8074, 0.3887, 0.8096, 0.402, 0.759, 0.7097, 0.7234, 0.689, 0.862, 0.4777, 0.8736, 0.4845, 0.9177, 0.0001605, 0.959, 0.001161, 0.9389, 0.2531, 0.9255, 0.2527])
me_cylinder.update()

# ---- objects
ob_lamp = bpy.data.objects.new('Lamp', me_cylinder)

# ---- transforms, parenting, visibility, modifiers, constraints
ob_lamp.location = (0.0, 0.0, 0.0)

# ---- collection membership
col_collection.objects.link(ob_lamp)

# ---- scene / render settings (as saved in the file)
scene.frame_start = 1; scene.frame_end = 250; scene.frame_set(1)
scene.render.engine = 'BLENDER_EEVEE_NEXT'
scene.render.bake_bias = 0.0
scene.render.bake_samples = 0
scene.cycles.sampling_pattern = 'TABULATED_SOBOL'
scene.eevee.use_volume_custom_range = False
bpy.context.view_layer.update()

# ---- added for rendering (the .blend has no active camera and no usable light): camera, sun
cam_auto = bpy.data.cameras.new('AutoCamera')
cam_auto.lens = 50.0
cam_auto.sensor_width = 36.0
cam_auto.clip_end = 1000.0
ob_auto_camera = bpy.data.objects.new('AutoCamera', cam_auto)
scene.collection.objects.link(ob_auto_camera)
ob_auto_camera.location = (1.36794, -1.64152, 1.41669)
ob_auto_camera.rotation_euler = (1.09748, -7.21219e-08, 0.694738)
scene.camera = ob_auto_camera
light_auto_sun = bpy.data.lights.new('AutoSun', 'SUN')
light_auto_sun.energy = 3.0
light_auto_sun.angle = 0.0523599
ob_auto_sun = bpy.data.objects.new('AutoSun', light_auto_sun)
scene.collection.objects.link(ob_auto_sun)
ob_auto_sun.rotation_euler = (0.872665, 0.174533, 0.523599)
bpy.context.view_layer.update()

